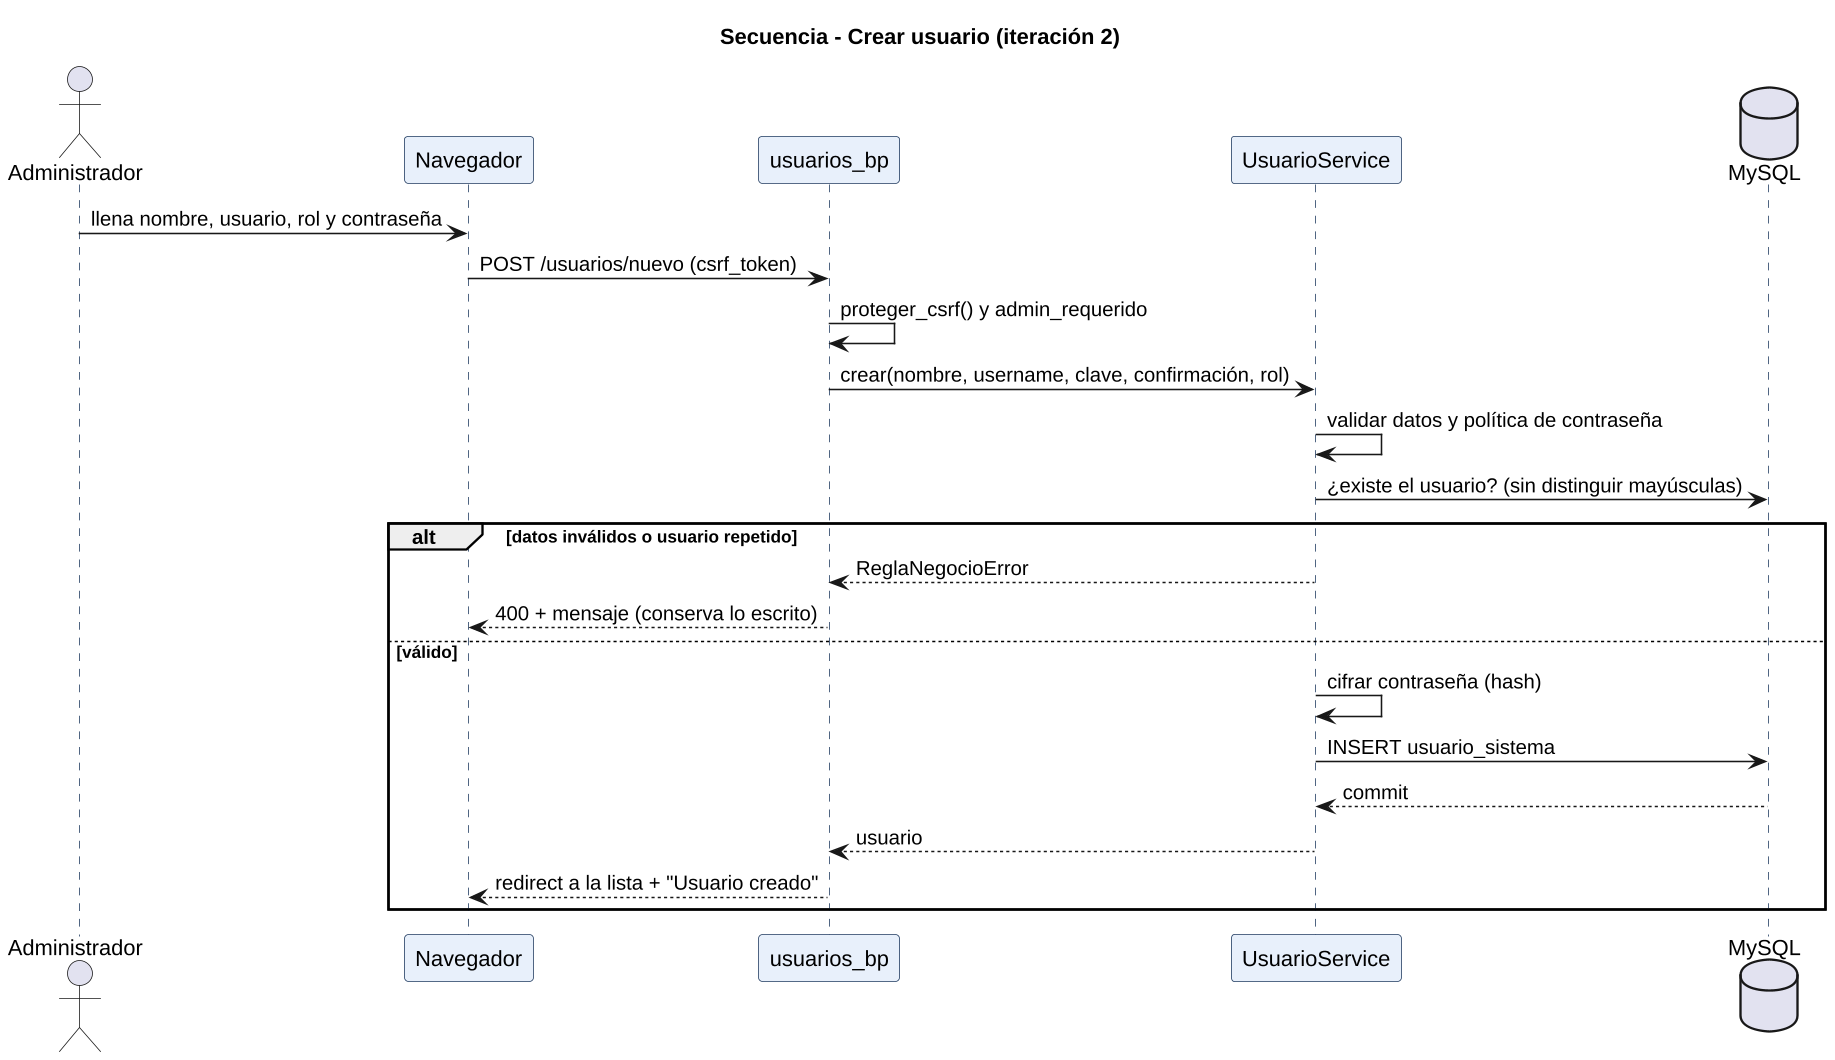

The diagram above was rendered by PlantUML. Its source (embedded in the PNG):
@startuml
skinparamlocked dpi 150
skinparam shadowing false
skinparam defaultFontName Liberation Sans
skinparam sequence {
  ParticipantBackgroundColor #E8F0FB
  ParticipantBorderColor #1F3A5F
  LifeLineBorderColor #1F3A5F
}
title Secuencia - Crear usuario (iteración 2)
actor Administrador
participant "Navegador" as UI
participant "usuarios_bp" as R
participant "UsuarioService" as S
database "MySQL" as DB
Administrador -> UI : llena nombre, usuario, rol y contraseña
UI -> R : POST /usuarios/nuevo (csrf_token)
R -> R : proteger_csrf() y admin_requerido
R -> S : crear(nombre, username, clave, confirmación, rol)
S -> S : validar datos y política de contraseña
S -> DB : ¿existe el usuario? (sin distinguir mayúsculas)
alt datos inválidos o usuario repetido
  S --> R : ReglaNegocioError
  R --> UI : 400 + mensaje (conserva lo escrito)
else válido
  S -> S : cifrar contraseña (hash)
  S -> DB : INSERT usuario_sistema
  DB --> S : commit
  S --> R : usuario
  R --> UI : redirect a la lista + "Usuario creado"
end
@enduml